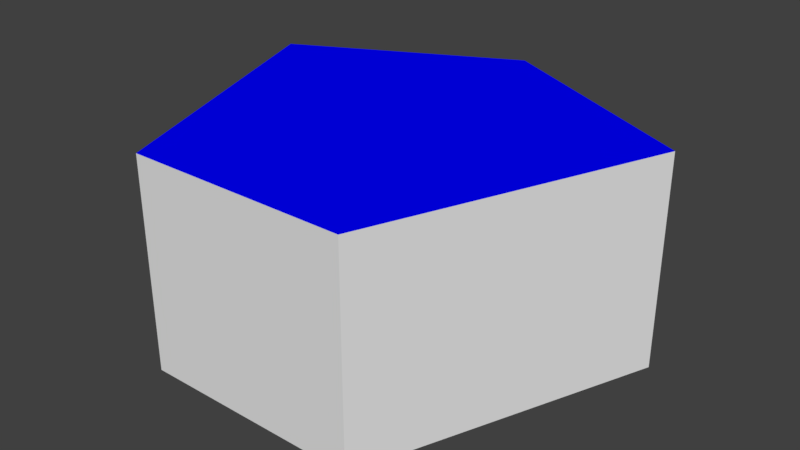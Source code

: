 # Source: box5-ngon.lwo.blend  (saved by Blender 2.78.0; exported with 4.5.12 LTS)
import bpy
from mathutils import Matrix  # noqa: F401  (used for matrix-valued properties, if any)

bpy.ops.wm.read_factory_settings(use_empty=True)
scene = bpy.context.scene
scene.name = 'Scene'

# ---- collections
col_collection_1 = bpy.data.collections.new('Collection 1'); scene.collection.children.link(col_collection_1)

# ---- materials (node trees are filled in below, after node groups)
mat_default = bpy.data.materials.new('Default')
mat_default.alpha_threshold = 0.0
mat_default.use_transparent_shadow = False
mat_default.diffuse_color = (0.7843, 0.7843, 0.7843, 1.0)
mat_default.roughness = 0.5
mat_default.specular_intensity = 0.0
mat_bottom_red = bpy.data.materials.new('bottom-red')
mat_bottom_red.alpha_threshold = 0.0
mat_bottom_red.use_transparent_shadow = False
mat_bottom_red.diffuse_color = (1.0, 0.0, 0.0, 1.0)
mat_bottom_red.roughness = 0.5
mat_bottom_red.specular_intensity = 0.0
mat_top_blue = bpy.data.materials.new('top-blue')
mat_top_blue.alpha_threshold = 0.0
mat_top_blue.use_transparent_shadow = False
mat_top_blue.diffuse_color = (0.0, 0.0, 1.0, 1.0)
mat_top_blue.roughness = 0.5
mat_top_blue.specular_intensity = 0.0

# ---- material node trees

# ---- world
world_world = bpy.data.worlds.new('World'); scene.world = world_world
world_world.color = (0.05088, 0.05088, 0.05088)
world_world.use_sun_shadow = False
world_world.sun_shadow_jitter_overblur = 0.0
world_world.cycles.sampling_method = 'MANUAL'

# ---- meshes
me_box5_ngon = bpy.data.meshes.new('box5-ngon')
me_box5_ngon.from_pydata([(0.0, 2.0, 0.0), (-1.95, 1.0, 0.0), (-1.0, -1.55, 0.0), (1.0, -1.55, 0.0), (2.0, 1.0, 0.0), (0.0, 2.0, 1.9), (-1.95, 1.0, 1.9), (-1.0, -1.55, 1.9), (1.0, -1.55, 1.9), (2.0, 1.0, 1.9)], [], [(0, 5, 9, 4), (6, 5, 0, 1), (7, 6, 1, 2), (8, 7, 2, 3), (4, 9, 8, 3), (4, 3, 2, 1, 0), (6, 7, 8, 9, 5)])
me_box5_ngon.polygons.foreach_set('material_index', [0, 0, 0, 0, 0, 1, 2])
me_box5_ngon.materials.append(mat_default)
me_box5_ngon.materials.append(mat_bottom_red)
me_box5_ngon.materials.append(mat_top_blue)
me_box5_ngon.use_remesh_preserve_volume = False
me_box5_ngon.use_remesh_preserve_attributes = False
me_box5_ngon.use_mirror_vertex_groups = False
me_box5_ngon.update()

# ---- objects
ob_box5_ngon = bpy.data.objects.new('box5-ngon', me_box5_ngon)

# ---- transforms, parenting, visibility, modifiers, constraints
ob_box5_ngon.location = (0.0, 0.0, 0.0)
ob_box5_ngon.lineart.crease_threshold = 0.0

# ---- collection membership
col_collection_1.objects.link(ob_box5_ngon)

# ---- scene / render settings (as saved in the file)
scene.frame_start = 1; scene.frame_end = 250; scene.frame_set(1)
scene.render.engine = 'BLENDER_EEVEE_NEXT'
scene.render.resolution_percentage = 50
scene.render.dither_intensity = 0.0
scene.cycles.use_denoising = False
scene.cycles.samples = 128
scene.cycles.sampling_pattern = 'TABULATED_SOBOL'
scene.cycles.light_sampling_threshold = 0.0
scene.cycles.use_adaptive_sampling = False
scene.cycles.use_light_tree = False
scene.cycles.blur_glossy = 0.0
scene.cycles.sample_clamp_indirect = 0.0
scene.view_settings.view_transform = 'Standard'
bpy.context.view_layer.update()

# ---- added for rendering (the .blend has no active camera and no usable light): camera, sun
cam_auto = bpy.data.cameras.new('AutoCamera')
cam_auto.lens = 50.0
cam_auto.sensor_width = 36.0
cam_auto.clip_end = 1000.0
ob_auto_camera = bpy.data.objects.new('AutoCamera', cam_auto)
scene.collection.objects.link(ob_auto_camera)
ob_auto_camera.location = (5.24371, -6.03745, 5.12497)
ob_auto_camera.rotation_euler = (1.09748, -7.21219e-08, 0.694738)
scene.camera = ob_auto_camera
light_auto_sun = bpy.data.lights.new('AutoSun', 'SUN')
light_auto_sun.energy = 3.0
light_auto_sun.angle = 0.0523599
ob_auto_sun = bpy.data.objects.new('AutoSun', light_auto_sun)
scene.collection.objects.link(ob_auto_sun)
ob_auto_sun.rotation_euler = (0.872665, 0.174533, 0.523599)
bpy.context.view_layer.update()
